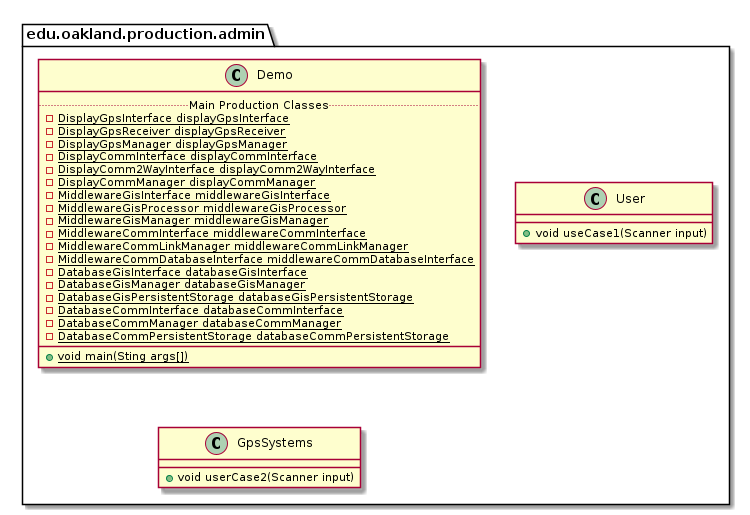

The diagram above was rendered by PlantUML. Its source (embedded in the PNG):
@startuml AdminProductionPackage_DirectDependencies

package edu.oakland.production.admin {

}


package edu.oakland.production.admin {

}


package edu.oakland.production.admin {
    class Demo {
        .. Main Production Classes ..
        {static} - DisplayGpsInterface displayGpsInterface
        {static} - DisplayGpsReceiver displayGpsReceiver
        {static} - DisplayGpsManager displayGpsManager
        {static} - DisplayCommInterface displayCommInterface
        {static} - DisplayComm2WayInterface displayComm2WayInterface
        {static} - DisplayCommManager displayCommManager
        {static} - MiddlewareGisInterface middlewareGisInterface
        {static} - MiddlewareGisProcessor middlewareGisProcessor
        {static} - MiddlewareGisManager middlewareGisManager
        {static} - MiddlewareCommInterface middlewareCommInterface
        {static} - MiddlewareCommLinkManager middlewareCommLinkManager
        {static} - MiddlewareCommDatabaseInterface middlewareCommDatabaseInterface
        {static} - DatabaseGisInterface databaseGisInterface
        {static} - DatabaseGisManager databaseGisManager
        {static} - DatabaseGisPersistentStorage databaseGisPersistentStorage
        {static} - DatabaseCommInterface databaseCommInterface
        {static} - DatabaseCommManager databaseCommManager
        {static} - DatabaseCommPersistentStorage databaseCommPersistentStorage
        __
        {static} + void main(Sting args[])
    }
}


package edu.oakland.production.admin {
    class User {
        + void useCase1(Scanner input)
    }
}


package edu.oakland.production.admin {
    class GpsSystems {
        + void userCase2(Scanner input)
    }
}










@enduml